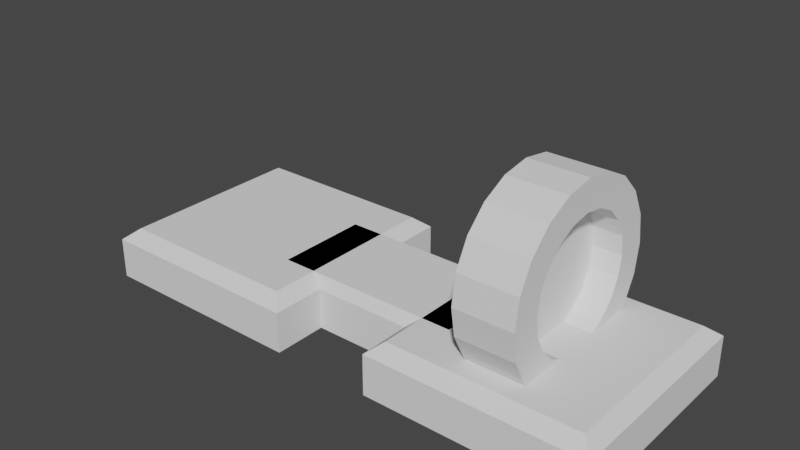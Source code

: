 # Source: TestCircle.blend  (saved by Blender 2.93.21; exported with 4.5.12 LTS)
import bpy
from mathutils import Matrix  # noqa: F401  (used for matrix-valued properties, if any)

bpy.ops.wm.read_factory_settings(use_empty=True)
scene = bpy.context.scene
scene.name = 'Scene'

# ---- collections
col_collection = bpy.data.collections.new('Collection'); scene.collection.children.link(col_collection)

# ---- world
world_world = bpy.data.worlds.new('World'); scene.world = world_world
world_world.use_nodes = True; world_world.node_tree.nodes.clear()
_N = world_world.node_tree.nodes; _L = world_world.node_tree.links
n0 = _N.new('ShaderNodeOutputWorld'); n0.name = 'World Output'; n0.location = (300, 300)
n1 = _N.new('ShaderNodeBackground'); n1.name = 'Background'; n1.location = (10, 300)
n1.inputs[0].default_value = (0.05088, 0.05088, 0.05088, 1.0)
_L.new(n1.outputs[0], n0.inputs[0])
n0.is_active_output = True
world_world.color = (0.05088, 0.05088, 0.05088)
world_world.use_sun_shadow = False
world_world.sun_shadow_jitter_overblur = 0.0

# ---- meshes
me_cube_002 = bpy.data.meshes.new('Cube.002')
me_cube_002.from_pydata([(-1.0, -1.0, -1.0), (-1.0, -1.0, 1.0), (-1.0, 1.0, -1.0), (-1.0, 1.0, 1.0), (1.0, -1.0, -1.0), (1.0, -1.0, 1.0), (1.0, 1.0, -1.0), (1.0, 1.0, 1.0)], [], [(0, 1, 3, 2), (2, 3, 7, 6), (6, 7, 5, 4), (4, 5, 1, 0), (2, 6, 4, 0), (7, 3, 1, 5)])
_uv = me_cube_002.uv_layers.new(name='UVMap')
_uv.uv.foreach_set('vector', [0.375, 0.0, 0.625, 0.0, 0.625, 0.25, 0.375, 0.25, 0.375, 0.25, 0.625, 0.25, 0.625, 0.5, 0.375, 0.5, 0.375, 0.5, 0.625, 0.5, 0.625, 0.75, 0.375, 0.75, 0.375, 0.75, 0.625, 0.75, 0.625, 1.0, 0.375, 1.0, 0.125, 0.5, 0.375, 0.5, 0.375, 0.75, 0.125, 0.75, 0.625, 0.5, 0.875, 0.5, 0.875, 0.75, 0.625, 0.75])
me_cube_002.use_remesh_fix_poles = True
me_cube_002.use_remesh_preserve_attributes = False
me_cube_002.update()
me_cylinder_002 = bpy.data.meshes.new('Cylinder.002')
me_cylinder_002.from_pydata([(1.163e-08, 1.086, -0.5), (1.163e-08, 1.086, 0.5), (0.3356, 1.033, -0.5), (0.3356, 1.033, 0.5), (0.6384, 0.8787, -0.5), (0.6384, 0.8787, 0.5), (0.8787, 0.6384, -0.5), (0.8787, 0.6384, 0.5), (1.033, 0.3356, -0.5), (1.033, 0.3356, 0.5), (1.086, -7.911e-09, -0.5), (1.086, -7.911e-09, 0.5), (1.033, -0.3356, -0.5), (1.033, -0.3356, 0.5), (0.8787, -0.6384, -0.5), (0.8787, -0.6384, 0.5), (0.6384, -0.8787, -0.5), (0.6384, -0.8787, 0.5), (0.3356, -1.033, -0.5), (0.3356, -1.033, 0.5), (-1.709e-07, -1.086, -0.5), (-1.709e-07, -1.086, 0.5), (-0.3356, -1.033, -0.5), (-0.3356, -1.033, 0.5), (-0.6384, -0.8787, -0.5), (-0.6384, -0.8787, 0.5), (-0.8787, -0.6384, -0.5), (-0.8787, -0.6384, 0.5), (-1.033, -0.3356, -0.5), (-1.033, -0.3356, 0.5), (-1.086, 1.908e-08, -0.5), (-1.086, 1.908e-08, 0.5), (-1.033, 0.3356, -0.5), (-1.033, 0.3356, 0.5), (-0.8787, 0.6384, -0.5), (-0.8787, 0.6384, 0.5), (-0.6384, 0.8787, -0.5), (-0.6384, 0.8787, 0.5), (-0.3356, 1.033, -0.5), (-0.3356, 1.033, 0.5), (0.0, 1.6, -0.5), (0.4944, 1.522, -0.5), (0.4944, 1.522, 0.5), (0.0, 1.6, 0.5), (0.9405, 1.294, -0.5), (0.9405, 1.294, 0.5), (1.294, 0.9405, -0.5), (1.294, 0.9405, 0.5), (1.522, 0.4944, -0.5), (1.522, 0.4944, 0.5), (1.6, -6.994e-08, -0.5), (1.6, -6.994e-08, 0.5), (1.522, -0.4944, -0.5), (1.522, -0.4944, 0.5), (1.294, -0.9405, -0.5), (1.294, -0.9405, 0.5), (0.9405, -1.294, -0.5), (0.9405, -1.294, 0.5), (0.4944, -1.522, -0.5), (0.4944, -1.522, 0.5), (-1.399e-07, -1.6, -0.5), (-1.399e-07, -1.6, 0.5), (-0.4944, -1.522, -0.5), (-0.4944, -1.522, 0.5), (-0.9405, -1.294, -0.5), (-0.9405, -1.294, 0.5), (-1.294, -0.9405, -0.5), (-1.294, -0.9405, 0.5), (-1.522, -0.4944, -0.5), (-1.522, -0.4944, 0.5), (-1.6, 1.908e-08, -0.5), (-1.6, 1.908e-08, 0.5), (-1.522, 0.4944, -0.5), (-1.522, 0.4944, 0.5), (-1.294, 0.9405, -0.5), (-1.294, 0.9405, 0.5), (-0.9405, 1.294, -0.5), (-0.9405, 1.294, 0.5), (-0.4944, 1.522, -0.5), (-0.4944, 1.522, 0.5)], [], [(40, 43, 42, 41), (41, 42, 45, 44), (44, 45, 47, 46), (46, 47, 49, 48), (48, 49, 51, 50), (50, 51, 53, 52), (52, 53, 55, 54), (54, 55, 57, 56), (56, 57, 59, 58), (58, 59, 61, 60), (60, 61, 63, 62), (62, 63, 65, 64), (64, 65, 67, 66), (66, 67, 69, 68), (68, 69, 71, 70), (70, 71, 73, 72), (72, 73, 75, 74), (74, 75, 77, 76), (36, 38, 39, 37), (76, 77, 79, 78), (78, 79, 43, 40), (38, 0, 1, 39), (2, 0, 40, 41), (1, 3, 42, 43), (4, 2, 41, 44), (3, 5, 45, 42), (6, 4, 44, 46), (5, 7, 47, 45), (8, 6, 46, 48), (7, 9, 49, 47), (10, 8, 48, 50), (9, 11, 51, 49), (12, 10, 50, 52), (11, 13, 53, 51), (14, 12, 52, 54), (13, 15, 55, 53), (16, 14, 54, 56), (15, 17, 57, 55), (18, 16, 56, 58), (17, 19, 59, 57), (20, 18, 58, 60), (19, 21, 61, 59), (22, 20, 60, 62), (21, 23, 63, 61), (24, 22, 62, 64), (23, 25, 65, 63), (26, 24, 64, 66), (25, 27, 67, 65), (28, 26, 66, 68), (27, 29, 69, 67), (30, 28, 68, 70), (29, 31, 71, 69), (32, 30, 70, 72), (31, 33, 73, 71), (34, 32, 72, 74), (33, 35, 75, 73), (36, 34, 74, 76), (35, 37, 77, 75), (38, 36, 76, 78), (37, 39, 79, 77), (0, 38, 78, 40), (39, 1, 43, 79), (34, 36, 37, 35), (32, 34, 35, 33), (30, 32, 33, 31), (28, 30, 31, 29), (26, 28, 29, 27), (24, 26, 27, 25), (22, 24, 25, 23), (20, 22, 23, 21), (18, 20, 21, 19), (16, 18, 19, 17), (14, 16, 17, 15), (12, 14, 15, 13), (10, 12, 13, 11), (8, 10, 11, 9), (6, 8, 9, 7), (4, 6, 7, 5), (2, 4, 5, 3), (0, 2, 3, 1)])
_uv = me_cylinder_002.uv_layers.new(name='UVMap')
_uv.uv.foreach_set('vector', [1.0, 0.5, 1.0, 1.0, 0.95, 1.0, 0.95, 0.5, 0.95, 0.5, 0.95, 1.0, 0.9, 1.0, 0.9, 0.5, 0.9, 0.5, 0.9, 1.0, 0.85, 1.0, 0.85, 0.5, 0.85, 0.5, 0.85, 1.0, 0.8, 1.0, 0.8, 0.5, 0.8, 0.5, 0.8, 1.0, 0.75, 1.0, 0.75, 0.5, 0.75, 0.5, 0.75, 1.0, 0.7, 1.0, 0.7, 0.5, 0.7, 0.5, 0.7, 1.0, 0.65, 1.0, 0.65, 0.5, 0.65, 0.5, 0.65, 1.0, 0.6, 1.0, 0.6, 0.5, 0.6, 0.5, 0.6, 1.0, 0.55, 1.0, 0.55, 0.5, 0.55, 0.5, 0.55, 1.0, 0.5, 1.0, 0.5, 0.5, 0.5, 0.5, 0.5, 1.0, 0.45, 1.0, 0.45, 0.5, 0.45, 0.5, 0.45, 1.0, 0.4, 1.0, 0.4, 0.5, 0.4, 0.5, 0.4, 1.0, 0.35, 1.0, 0.35, 0.5, 0.35, 0.5, 0.35, 1.0, 0.3, 1.0, 0.3, 0.5, 0.3, 0.5, 0.3, 1.0, 0.25, 1.0, 0.25, 0.5, 0.25, 0.5, 0.25, 1.0, 0.2, 1.0, 0.2, 0.5, 0.2, 0.5, 0.2, 1.0, 0.15, 1.0, 0.15, 0.5, 0.15, 0.5, 0.15, 1.0, 0.1, 1.0, 0.1, 0.5, 0.6542, 0.3818, 0.6997, 0.4049, 0.1997, 0.4049, 0.1542, 0.3818, 0.1, 0.5, 0.1, 1.0, 0.05, 1.0, 0.05, 0.5, 0.05, 0.5, 0.05, 1.0, -1.565e-07, 1.0, -1.565e-07, 0.5, 0.6997, 0.4049, 0.75, 0.4129, 0.25, 0.4129, 0.1997, 0.4049, 0.8003, 0.4049, 0.75, 0.4129, 0.75, 0.49, 0.8242, 0.4783, 0.25, 0.4129, 0.3003, 0.4049, 0.3242, 0.4783, 0.25, 0.49, 0.8458, 0.3818, 0.8003, 0.4049, 0.8242, 0.4783, 0.8911, 0.4442, 0.3003, 0.4049, 0.3458, 0.3818, 0.3911, 0.4442, 0.3242, 0.4783, 0.8818, 0.3458, 0.8458, 0.3818, 0.8911, 0.4442, 0.9442, 0.3911, 0.3458, 0.3818, 0.3818, 0.3458, 0.4442, 0.3911, 0.3911, 0.4442, 0.9049, 0.3003, 0.8818, 0.3458, 0.9442, 0.3911, 0.9783, 0.3242, 0.3818, 0.3458, 0.4049, 0.3003, 0.4783, 0.3242, 0.4442, 0.3911, 0.9129, 0.25, 0.9049, 0.3003, 0.9783, 0.3242, 0.99, 0.25, 0.4049, 0.3003, 0.4129, 0.25, 0.49, 0.25, 0.4783, 0.3242, 0.9049, 0.1997, 0.9129, 0.25, 0.99, 0.25, 0.9783, 0.1758, 0.4129, 0.25, 0.4049, 0.1997, 0.4783, 0.1758, 0.49, 0.25, 0.8818, 0.1542, 0.9049, 0.1997, 0.9783, 0.1758, 0.9442, 0.1089, 0.4049, 0.1997, 0.3818, 0.1542, 0.4442, 0.1089, 0.4783, 0.1758, 0.8458, 0.1182, 0.8818, 0.1542, 0.9442, 0.1089, 0.8911, 0.05584, 0.3818, 0.1542, 0.3458, 0.1182, 0.3911, 0.05584, 0.4442, 0.1089, 0.8003, 0.09506, 0.8458, 0.1182, 0.8911, 0.05584, 0.8242, 0.02175, 0.3458, 0.1182, 0.3003, 0.09506, 0.3242, 0.02175, 0.3911, 0.05584, 0.75, 0.08709, 0.8003, 0.09506, 0.8242, 0.02175, 0.75, 0.01, 0.3003, 0.09506, 0.25, 0.08709, 0.25, 0.01, 0.3242, 0.02175, 0.6997, 0.09506, 0.75, 0.08709, 0.75, 0.01, 0.6758, 0.02175, 0.25, 0.08709, 0.1997, 0.09506, 0.1758, 0.02175, 0.25, 0.01, 0.6542, 0.1182, 0.6997, 0.09506, 0.6758, 0.02175, 0.6089, 0.05584, 0.1997, 0.09506, 0.1542, 0.1182, 0.1089, 0.05584, 0.1758, 0.02175, 0.6182, 0.1542, 0.6542, 0.1182, 0.6089, 0.05584, 0.5558, 0.1089, 0.1542, 0.1182, 0.1182, 0.1542, 0.05584, 0.1089, 0.1089, 0.05584, 0.5951, 0.1997, 0.6182, 0.1542, 0.5558, 0.1089, 0.5217, 0.1758, 0.1182, 0.1542, 0.09506, 0.1997, 0.02175, 0.1758, 0.05584, 0.1089, 0.5871, 0.25, 0.5951, 0.1997, 0.5217, 0.1758, 0.51, 0.25, 0.09506, 0.1997, 0.08709, 0.25, 0.01, 0.25, 0.02175, 0.1758, 0.5951, 0.3003, 0.5871, 0.25, 0.51, 0.25, 0.5217, 0.3242, 0.08709, 0.25, 0.09506, 0.3003, 0.02175, 0.3242, 0.01, 0.25, 0.6182, 0.3458, 0.5951, 0.3003, 0.5217, 0.3242, 0.5558, 0.3911, 0.09506, 0.3003, 0.1182, 0.3458, 0.05584, 0.3911, 0.02175, 0.3242, 0.6542, 0.3818, 0.6182, 0.3458, 0.5558, 0.3911, 0.6089, 0.4442, 0.1182, 0.3458, 0.1542, 0.3818, 0.1089, 0.4442, 0.05584, 0.3911, 0.6997, 0.4049, 0.6542, 0.3818, 0.6089, 0.4442, 0.6758, 0.4783, 0.1542, 0.3818, 0.1997, 0.4049, 0.1758, 0.4783, 0.1089, 0.4442, 0.75, 0.4129, 0.6997, 0.4049, 0.6758, 0.4783, 0.75, 0.49, 0.1997, 0.4049, 0.25, 0.4129, 0.25, 0.49, 0.1758, 0.4783, 0.6182, 0.3458, 0.6542, 0.3818, 0.1542, 0.3818, 0.1182, 0.3458, 0.5951, 0.3003, 0.6182, 0.3458, 0.1182, 0.3458, 0.09506, 0.3003, 0.5871, 0.25, 0.5951, 0.3003, 0.09506, 0.3003, 0.08709, 0.25, 0.5951, 0.1997, 0.5871, 0.25, 0.08709, 0.25, 0.09506, 0.1997, 0.6182, 0.1542, 0.5951, 0.1997, 0.09506, 0.1997, 0.1182, 0.1542, 0.6542, 0.1182, 0.6182, 0.1542, 0.1182, 0.1542, 0.1542, 0.1182, 0.6997, 0.09506, 0.6542, 0.1182, 0.1542, 0.1182, 0.1997, 0.09506, 0.75, 0.08709, 0.6997, 0.09506, 0.1997, 0.09506, 0.25, 0.08709, 0.8003, 0.09506, 0.75, 0.08709, 0.25, 0.08709, 0.3003, 0.09506, 0.8458, 0.1182, 0.8003, 0.09506, 0.3003, 0.09506, 0.3458, 0.1182, 0.8818, 0.1542, 0.8458, 0.1182, 0.3458, 0.1182, 0.3818, 0.1542, 0.9049, 0.1997, 0.8818, 0.1542, 0.3818, 0.1542, 0.4049, 0.1997, 0.9129, 0.25, 0.9049, 0.1997, 0.4049, 0.1997, 0.4129, 0.25, 0.9049, 0.3003, 0.9129, 0.25, 0.4129, 0.25, 0.4049, 0.3003, 0.8818, 0.3458, 0.9049, 0.3003, 0.4049, 0.3003, 0.3818, 0.3458, 0.8458, 0.3818, 0.8818, 0.3458, 0.3818, 0.3458, 0.3458, 0.3818, 0.8003, 0.4049, 0.8458, 0.3818, 0.3458, 0.3818, 0.3003, 0.4049, 0.75, 0.4129, 0.8003, 0.4049, 0.3003, 0.4049, 0.25, 0.4129])
me_cylinder_002.use_remesh_fix_poles = True
me_cylinder_002.use_remesh_preserve_attributes = False
me_cylinder_002.update()
me_cube = bpy.data.meshes.new('Cube')
me_cube.from_pydata([(-1.0, -1.0, -2.784), (-1.0, 1.0, -2.784), (1.0, -1.0, -2.784), (1.0, 1.0, -2.784), (-1.0, -1.0, 1.0), (-1.0, 1.0, 1.0), (1.0, 1.0, 1.0), (1.0, -1.0, 1.0), (-0.8745, -0.8745, 2.041), (-0.8745, 0.8745, 2.041), (0.8745, 0.8745, 2.041), (0.8745, -0.8745, 2.041), (-3.922, -1.0, -2.784), (-3.922, 1.0, -2.784), (-1.922, -1.0, -2.784), (-1.922, 1.0, -2.784), (-3.922, -1.0, 1.0), (-3.922, 1.0, 1.0), (-1.922, 1.0, 1.0), (-1.922, -1.0, 1.0), (-3.796, -0.8745, 2.041), (-3.796, 0.8745, 2.041), (-2.047, 0.8745, 2.041), (-2.047, -0.8745, 2.041), (-2.481, -0.5, -2.784), (-2.481, 0.5, -2.784), (-0.4811, -0.5, -2.784), (-0.4811, 0.5, -2.784), (-2.481, -0.5, 1.0), (-2.481, 0.5, 1.0), (-0.4811, 0.5, 1.0), (-0.4811, -0.5, 1.0), (-2.356, -0.4373, 2.041), (-2.356, 0.4373, 2.041), (-0.6066, 0.4373, 2.041), (-0.6066, -0.4373, 2.041)], [], [(0, 4, 5, 1), (1, 5, 6, 3), (3, 6, 7, 2), (2, 7, 4, 0), (1, 3, 2, 0), (5, 4, 8, 9), (8, 11, 10, 9), (4, 7, 11, 8), (6, 5, 9, 10), (7, 6, 10, 11), (12, 16, 17, 13), (13, 17, 18, 15), (15, 18, 19, 14), (14, 19, 16, 12), (13, 15, 14, 12), (17, 16, 20, 21), (20, 23, 22, 21), (16, 19, 23, 20), (18, 17, 21, 22), (19, 18, 22, 23), (24, 28, 29, 25), (25, 29, 30, 27), (27, 30, 31, 26), (26, 31, 28, 24), (25, 27, 26, 24), (29, 28, 32, 33), (32, 35, 34, 33), (28, 31, 35, 32), (30, 29, 33, 34), (31, 30, 34, 35)])
_uv = me_cube.uv_layers.new(name='UVMap')
_uv.uv.foreach_set('vector', [0.375, 0.0, 0.625, 0.0, 0.625, 0.25, 0.375, 0.25, 0.375, 0.25, 0.625, 0.25, 0.625, 0.5, 0.375, 0.5, 0.375, 0.5, 0.625, 0.5, 0.625, 0.75, 0.375, 0.75, 0.375, 0.75, 0.625, 0.75, 0.625, 1.0, 0.375, 1.0, 0.125, 0.5, 0.375, 0.5, 0.375, 0.75, 0.125, 0.75, 0.625, 0.25, 0.625, 1.0, 0.0, 0.0, 0.0, 0.0, 0.0, 0.0, 0.0, 0.0, 0.0, 0.0, 0.0, 0.0, 0.625, 1.0, 0.625, 0.75, 0.0, 0.0, 0.0, 0.0, 0.625, 0.5, 0.625, 0.25, 0.0, 0.0, 0.0, 0.0, 0.625, 0.75, 0.625, 0.5, 0.0, 0.0, 0.0, 0.0, 0.375, 0.0, 0.625, 0.0, 0.625, 0.25, 0.375, 0.25, 0.375, 0.25, 0.625, 0.25, 0.625, 0.5, 0.375, 0.5, 0.375, 0.5, 0.625, 0.5, 0.625, 0.75, 0.375, 0.75, 0.375, 0.75, 0.625, 0.75, 0.625, 1.0, 0.375, 1.0, 0.125, 0.5, 0.375, 0.5, 0.375, 0.75, 0.125, 0.75, 0.625, 0.25, 0.625, 1.0, 0.0, 0.0, 0.0, 0.0, 0.0, 0.0, 0.0, 0.0, 0.0, 0.0, 0.0, 0.0, 0.625, 1.0, 0.625, 0.75, 0.0, 0.0, 0.0, 0.0, 0.625, 0.5, 0.625, 0.25, 0.0, 0.0, 0.0, 0.0, 0.625, 0.75, 0.625, 0.5, 0.0, 0.0, 0.0, 0.0, 0.375, 0.0, 0.625, 0.0, 0.625, 0.25, 0.375, 0.25, 0.375, 0.25, 0.625, 0.25, 0.625, 0.5, 0.375, 0.5, 0.375, 0.5, 0.625, 0.5, 0.625, 0.75, 0.375, 0.75, 0.375, 0.75, 0.625, 0.75, 0.625, 1.0, 0.375, 1.0, 0.125, 0.5, 0.375, 0.5, 0.375, 0.75, 0.125, 0.75, 0.625, 0.25, 0.625, 1.0, 0.0, 0.0, 0.0, 0.0, 0.0, 0.0, 0.0, 0.0, 0.0, 0.0, 0.0, 0.0, 0.625, 1.0, 0.625, 0.75, 0.0, 0.0, 0.0, 0.0, 0.625, 0.5, 0.625, 0.25, 0.0, 0.0, 0.0, 0.0, 0.625, 0.75, 0.625, 0.5, 0.0, 0.0, 0.0, 0.0])
me_cube.use_remesh_fix_poles = True
me_cube.use_remesh_preserve_attributes = False
me_cube.update()

# ---- objects
ob_cube = bpy.data.objects.new('Cube', me_cube_002)
ob_cylinder = bpy.data.objects.new('Cylinder', me_cylinder_002)
ob_cube_001 = bpy.data.objects.new('Cube.001', me_cube)

# ---- transforms, parenting, visibility, modifiers, constraints
ob_cube.location = (0.0, 0.0, 0.0)
ob_cube.scale = (-0.01886, 1.103, 1.103)
ob_cylinder.location = (0.0, 0.0, 0.0)
ob_cylinder.rotation_euler = (0.0, 1.571, 0.0)
ob_cube_001.location = (0.0, 0.0, -1.366)
ob_cube_001.scale = (1.853, 1.853, 0.1853)

# ---- collection membership
col_collection.objects.link(ob_cube)
col_collection.objects.link(ob_cylinder)
col_collection.objects.link(ob_cube_001)

# ---- scene / render settings (as saved in the file)
scene.frame_start = 1; scene.frame_end = 250; scene.frame_set(1)
scene.render.engine = 'BLENDER_EEVEE_NEXT'
scene.cycles.use_denoising = False
scene.cycles.samples = 128
scene.cycles.sampling_pattern = 'TABULATED_SOBOL'
scene.cycles.use_adaptive_sampling = False
scene.cycles.use_light_tree = False
scene.view_settings.view_transform = 'Filmic'
bpy.context.view_layer.update()

# ---- added for rendering (the .blend has no active camera and no usable light): camera, sun
cam_auto = bpy.data.cameras.new('AutoCamera')
cam_auto.lens = 50.0
cam_auto.sensor_width = 36.0
cam_auto.clip_end = 1000.0
ob_auto_camera = bpy.data.objects.new('AutoCamera', cam_auto)
scene.collection.objects.link(ob_auto_camera)
ob_auto_camera.location = (6.95404, -11.5932, 7.58784)
ob_auto_camera.rotation_euler = (1.09748, -7.21219e-08, 0.694738)
scene.camera = ob_auto_camera
light_auto_sun = bpy.data.lights.new('AutoSun', 'SUN')
light_auto_sun.energy = 3.0
light_auto_sun.angle = 0.0523599
ob_auto_sun = bpy.data.objects.new('AutoSun', light_auto_sun)
scene.collection.objects.link(ob_auto_sun)
ob_auto_sun.rotation_euler = (0.872665, 0.174533, 0.523599)
bpy.context.view_layer.update()
